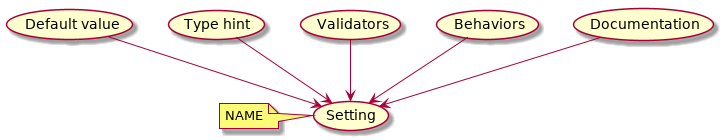

The diagram above was rendered by PlantUML. Its source (embedded in the PNG):
@startuml
(Default value) --> (Setting)
(Type hint) --> (Setting)
(Validators) --> (Setting)
(Behaviors) --> (Setting)
(Documentation) --> (Setting)

note left of (Setting) : NAME
@enduml